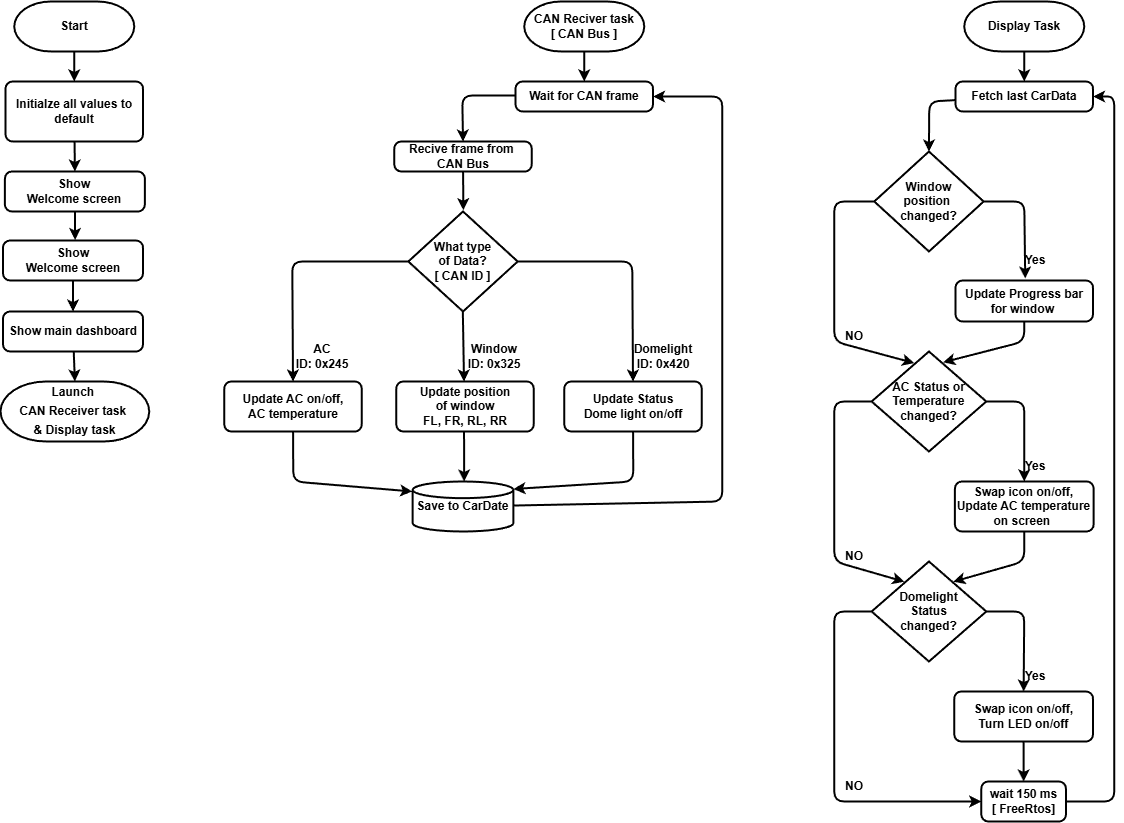

The diagram above was exported from draw.io. Its source (the exported page's mxGraphModel, read from the mxfile embedded in the PNG):
<mxGraphModel dx="3103" dy="2226" grid="1" gridSize="10" guides="1" tooltips="1" connect="1" arrows="1" fold="1" page="1" pageScale="1" pageWidth="1654" pageHeight="1169" math="0" shadow="0">
  <root>
    <mxCell id="0" />
    <mxCell id="1" parent="0" />
    <mxCell id="2" style="edgeStyle=none;html=1;entryX=0.5;entryY=0;entryDx=0;entryDy=0;strokeColor=#000000;fontStyle=1;fontColor=#000000;fontFamily=Helvetica;fontSize=12;strokeWidth=2;" edge="1" parent="1" source="3" target="6">
      <mxGeometry relative="1" as="geometry" />
    </mxCell>
    <mxCell id="3" value="&lt;span&gt;Start&lt;/span&gt;" style="strokeWidth=2;html=1;shape=mxgraph.flowchart.terminator;whiteSpace=wrap;strokeColor=#000000;fontStyle=1;fontColor=#000000;fontFamily=Helvetica;fontSize=12;" vertex="1" parent="1">
      <mxGeometry x="283.76" y="174" width="120" height="50" as="geometry" />
    </mxCell>
    <mxCell id="4" value="&lt;div style=&quot;line-height: 19px; white-space: pre;&quot;&gt;&lt;font style=&quot;line-height: 120%;&quot;&gt;&lt;span&gt;Launch &lt;/span&gt;&lt;br&gt;CAN Receiver task &lt;br&gt;&amp;amp; Display task&lt;/font&gt;&lt;/div&gt;" style="strokeWidth=2;html=1;shape=mxgraph.flowchart.terminator;whiteSpace=wrap;strokeColor=#000000;fontStyle=1;fontColor=#000000;fontFamily=Helvetica;fontSize=12;" vertex="1" parent="1">
      <mxGeometry x="270" y="554" width="148.75" height="60" as="geometry" />
    </mxCell>
    <mxCell id="5" style="edgeStyle=none;html=1;entryX=0.5;entryY=0;entryDx=0;entryDy=0;strokeColor=#000000;fontStyle=1;fontColor=#000000;fontFamily=Helvetica;fontSize=12;strokeWidth=2;" edge="1" parent="1" source="6" target="7">
      <mxGeometry relative="1" as="geometry" />
    </mxCell>
    <mxCell id="6" value="&lt;span&gt;Initialze all values to default&lt;/span&gt;" style="rounded=1;whiteSpace=wrap;html=1;absoluteArcSize=1;arcSize=14;strokeWidth=2;strokeColor=#000000;fontStyle=1;fontColor=#000000;fontFamily=Helvetica;fontSize=12;" vertex="1" parent="1">
      <mxGeometry x="275.01" y="254" width="137.5" height="60" as="geometry" />
    </mxCell>
    <mxCell id="7" value="&lt;span&gt;Show&lt;br&gt;Welcome screen&lt;/span&gt;" style="rounded=1;whiteSpace=wrap;html=1;absoluteArcSize=1;arcSize=14;strokeWidth=2;strokeColor=#000000;fontStyle=1;fontColor=#000000;fontFamily=Helvetica;fontSize=12;" vertex="1" parent="1">
      <mxGeometry x="274.38" y="344" width="140" height="40" as="geometry" />
    </mxCell>
    <mxCell id="8" value="&lt;span&gt;Show main dashboard&lt;/span&gt;" style="rounded=1;whiteSpace=wrap;html=1;absoluteArcSize=1;arcSize=14;strokeWidth=2;direction=south;strokeColor=#000000;fontStyle=1;fontColor=#000000;fontFamily=Helvetica;fontSize=12;" vertex="1" parent="1">
      <mxGeometry x="272.51" y="484" width="140" height="40" as="geometry" />
    </mxCell>
    <mxCell id="9" style="edgeStyle=none;html=1;entryX=0;entryY=0.5;entryDx=0;entryDy=0;strokeColor=#000000;fontStyle=1;fontColor=#000000;fontFamily=Helvetica;fontSize=12;strokeWidth=2;" edge="1" parent="1" source="10" target="8">
      <mxGeometry relative="1" as="geometry" />
    </mxCell>
    <mxCell id="10" value="&lt;span&gt;Show&lt;br&gt;Welcome screen&lt;/span&gt;" style="rounded=1;whiteSpace=wrap;html=1;absoluteArcSize=1;arcSize=14;strokeWidth=2;strokeColor=#000000;fontStyle=1;fontColor=#000000;fontFamily=Helvetica;fontSize=12;" vertex="1" parent="1">
      <mxGeometry x="272.51" y="413" width="140" height="40" as="geometry" />
    </mxCell>
    <mxCell id="11" style="edgeStyle=none;html=1;entryX=0.515;entryY=-0.012;entryDx=0;entryDy=0;entryPerimeter=0;strokeColor=#000000;fontStyle=1;fontColor=#000000;fontFamily=Helvetica;fontSize=12;strokeWidth=2;" edge="1" parent="1" source="7" target="10">
      <mxGeometry relative="1" as="geometry" />
    </mxCell>
    <mxCell id="12" style="edgeStyle=none;html=1;entryX=0.5;entryY=0;entryDx=0;entryDy=0;entryPerimeter=0;strokeColor=#000000;fontStyle=1;fontColor=#000000;fontFamily=Helvetica;fontSize=12;strokeWidth=2;" edge="1" parent="1" source="8" target="4">
      <mxGeometry relative="1" as="geometry" />
    </mxCell>
    <mxCell id="13" style="edgeStyle=none;html=1;entryX=0.5;entryY=0;entryDx=0;entryDy=0;fontColor=#000000;fontFamily=Helvetica;fontSize=12;fontStyle=1;strokeWidth=2;" edge="1" parent="1" source="14" target="16">
      <mxGeometry relative="1" as="geometry" />
    </mxCell>
    <mxCell id="14" value="&lt;span&gt;&lt;font&gt;CAN Reciver task&lt;br&gt;[ CAN Bus ]&lt;/font&gt;&lt;/span&gt;" style="strokeWidth=2;html=1;shape=mxgraph.flowchart.terminator;whiteSpace=wrap;strokeColor=#000000;fontStyle=1;fontColor=#000000;fontFamily=Helvetica;fontSize=12;" vertex="1" parent="1">
      <mxGeometry x="793.76" y="174" width="120" height="50" as="geometry" />
    </mxCell>
    <mxCell id="15" style="edgeStyle=none;html=1;entryX=0.5;entryY=0;entryDx=0;entryDy=0;fontColor=#000000;fontFamily=Helvetica;fontSize=12;fontStyle=1;strokeWidth=2;" edge="1" parent="1" target="17">
      <mxGeometry relative="1" as="geometry">
        <mxPoint x="731.7599999999999" y="276.5" as="targetPoint" />
        <mxPoint x="785.01" y="268.047131147541" as="sourcePoint" />
        <Array as="points">
          <mxPoint x="731.76" y="268" />
        </Array>
      </mxGeometry>
    </mxCell>
    <mxCell id="16" value="&lt;span&gt;Wait for CAN frame&lt;/span&gt;" style="rounded=1;whiteSpace=wrap;html=1;absoluteArcSize=1;arcSize=14;strokeWidth=2;strokeColor=#000000;fontStyle=1;fontColor=#000000;fontFamily=Helvetica;fontSize=12;" vertex="1" parent="1">
      <mxGeometry x="785.01" y="254" width="137.5" height="30" as="geometry" />
    </mxCell>
    <mxCell id="17" value="&lt;span&gt;&lt;font&gt;Recive frame from&amp;nbsp;&lt;br&gt;CAN Bus&lt;/font&gt;&lt;/span&gt;" style="rounded=1;whiteSpace=wrap;html=1;absoluteArcSize=1;arcSize=14;strokeWidth=2;strokeColor=#000000;fontStyle=1;fontColor=#000000;fontFamily=Helvetica;fontSize=12;" vertex="1" parent="1">
      <mxGeometry x="663.76" y="314" width="137.5" height="30" as="geometry" />
    </mxCell>
    <mxCell id="18" style="edgeStyle=none;html=1;entryX=0.5;entryY=0;entryDx=0;entryDy=0;fontColor=#000000;fontFamily=Helvetica;fontSize=12;fontStyle=1;strokeWidth=2;" edge="1" parent="1">
      <mxGeometry relative="1" as="geometry">
        <mxPoint x="732.3433333333334" y="484.0000000000001" as="sourcePoint" />
        <mxPoint x="733.51" y="554" as="targetPoint" />
      </mxGeometry>
    </mxCell>
    <mxCell id="19" style="edgeStyle=none;html=1;entryX=0.5;entryY=0;entryDx=0;entryDy=0;fontColor=#000000;fontFamily=Helvetica;fontSize=12;fontStyle=1;strokeWidth=2;" edge="1" parent="1" source="21" target="22">
      <mxGeometry relative="1" as="geometry">
        <Array as="points">
          <mxPoint x="561.76" y="434" />
        </Array>
      </mxGeometry>
    </mxCell>
    <mxCell id="20" style="edgeStyle=none;html=1;entryX=0.5;entryY=0;entryDx=0;entryDy=0;fontColor=#000000;fontFamily=Helvetica;fontSize=12;fontStyle=1;strokeWidth=2;" edge="1" parent="1" source="21" target="23">
      <mxGeometry relative="1" as="geometry">
        <Array as="points">
          <mxPoint x="901.76" y="434" />
        </Array>
      </mxGeometry>
    </mxCell>
    <mxCell id="21" value="&lt;span&gt;&lt;font&gt;What type &lt;br&gt;of Data?&lt;/font&gt;&lt;/span&gt;&lt;div&gt;&lt;span&gt;&lt;font&gt;[ CAN ID ]&lt;/font&gt;&lt;/span&gt;&lt;/div&gt;" style="strokeWidth=2;html=1;shape=mxgraph.flowchart.decision;whiteSpace=wrap;fontStyle=1;fontColor=#000000;fontFamily=Helvetica;fontSize=12;" vertex="1" parent="1">
      <mxGeometry x="677.8199999999999" y="384" width="109.38" height="100" as="geometry" />
    </mxCell>
    <mxCell id="22" value="&lt;span&gt;&lt;font&gt;Update AC on/off,&lt;br&gt;&lt;/font&gt;&lt;/span&gt;&lt;div&gt;&lt;span&gt;&lt;font&gt;AC temperature&lt;/font&gt;&lt;/span&gt;&lt;/div&gt;" style="rounded=1;whiteSpace=wrap;html=1;absoluteArcSize=1;arcSize=14;strokeWidth=2;strokeColor=#000000;fontStyle=1;fontColor=#000000;fontFamily=Helvetica;fontSize=12;" vertex="1" parent="1">
      <mxGeometry x="493.76" y="554" width="137.5" height="50" as="geometry" />
    </mxCell>
    <mxCell id="23" value="&lt;span&gt;&lt;font&gt;Update Status&lt;br&gt;Dome light on/off&lt;/font&gt;&lt;/span&gt;" style="rounded=1;whiteSpace=wrap;html=1;absoluteArcSize=1;arcSize=14;strokeWidth=2;strokeColor=#000000;fontStyle=1;fontColor=#000000;fontFamily=Helvetica;fontSize=12;" vertex="1" parent="1">
      <mxGeometry x="833.76" y="554" width="137.5" height="50" as="geometry" />
    </mxCell>
    <mxCell id="24" value="&lt;span&gt;&lt;font&gt;Update position&lt;br&gt;of window&lt;br&gt;FL, FR, RL, RR&lt;/font&gt;&lt;/span&gt;" style="rounded=1;whiteSpace=wrap;html=1;absoluteArcSize=1;arcSize=14;strokeWidth=2;strokeColor=#000000;fontStyle=1;fontColor=#000000;fontFamily=Helvetica;fontSize=12;" vertex="1" parent="1">
      <mxGeometry x="665.76" y="554" width="137.5" height="50" as="geometry" />
    </mxCell>
    <mxCell id="25" style="edgeStyle=none;html=1;entryX=1;entryY=0.5;entryDx=0;entryDy=0;fontColor=#000000;fontFamily=Helvetica;fontSize=12;fontStyle=1;strokeWidth=2;" edge="1" parent="1" source="26" target="16">
      <mxGeometry relative="1" as="geometry">
        <Array as="points">
          <mxPoint x="991.76" y="674" />
          <mxPoint x="991.76" y="269" />
        </Array>
      </mxGeometry>
    </mxCell>
    <mxCell id="26" value="&lt;span&gt;&lt;font&gt;Save to CarDate&lt;/font&gt;&lt;/span&gt;" style="strokeWidth=2;html=1;shape=mxgraph.flowchart.database;whiteSpace=wrap;fontStyle=1;fontColor=#000000;fontFamily=Helvetica;fontSize=12;" vertex="1" parent="1">
      <mxGeometry x="682.13" y="654" width="100.75" height="50" as="geometry" />
    </mxCell>
    <mxCell id="27" style="edgeStyle=none;html=1;entryX=0.521;entryY=0;entryDx=0;entryDy=0;entryPerimeter=0;fontColor=#000000;fontFamily=Helvetica;fontSize=12;fontStyle=1;strokeWidth=2;" edge="1" parent="1">
      <mxGeometry relative="1" as="geometry">
        <mxPoint x="733.55025" y="604" as="sourcePoint" />
        <mxPoint x="733.63075" y="654" as="targetPoint" />
      </mxGeometry>
    </mxCell>
    <mxCell id="28" style="edgeStyle=none;html=1;fontColor=#000000;fontFamily=Helvetica;fontSize=12;fontStyle=1;strokeWidth=2;" edge="1" parent="1" source="22">
      <mxGeometry relative="1" as="geometry">
        <mxPoint x="681.76" y="664" as="targetPoint" />
        <Array as="points">
          <mxPoint x="562.76" y="654" />
        </Array>
      </mxGeometry>
    </mxCell>
    <mxCell id="29" style="edgeStyle=none;html=1;entryX=1;entryY=0.15;entryDx=0;entryDy=0;entryPerimeter=0;fontColor=#000000;fontFamily=Helvetica;fontSize=12;fontStyle=1;strokeWidth=2;" edge="1" parent="1" source="23" target="26">
      <mxGeometry relative="1" as="geometry">
        <Array as="points">
          <mxPoint x="902.76" y="654" />
        </Array>
      </mxGeometry>
    </mxCell>
    <mxCell id="30" style="edgeStyle=none;html=1;entryX=0.503;entryY=-0.013;entryDx=0;entryDy=0;entryPerimeter=0;fontColor=#000000;fontFamily=Helvetica;fontSize=12;fontStyle=1;strokeWidth=2;" edge="1" parent="1" source="17" target="21">
      <mxGeometry relative="1" as="geometry" />
    </mxCell>
    <mxCell id="31" value="&lt;span&gt;&lt;font&gt;AC ID:&amp;nbsp;&lt;span style=&quot;white-space: pre;&quot;&gt;0x&lt;/span&gt;&lt;span style=&quot;white-space: pre;&quot;&gt;245&lt;/span&gt;&lt;/font&gt;&lt;/span&gt;" style="text;html=1;align=center;verticalAlign=middle;whiteSpace=wrap;rounded=0;rotation=0;fontColor=#000000;fontFamily=Helvetica;fontSize=12;fontStyle=1;strokeWidth=2;" vertex="1" parent="1">
      <mxGeometry x="561.76" y="514" width="60" height="30" as="geometry" />
    </mxCell>
    <mxCell id="32" value="&lt;span&gt;&lt;font&gt;&lt;font&gt;Window ID: &lt;/font&gt;&lt;font style=&quot;white-space: pre;&quot;&gt;0x325&lt;/font&gt;&lt;/font&gt;&lt;/span&gt;" style="text;html=1;align=center;verticalAlign=middle;whiteSpace=wrap;rounded=0;rotation=0;fontColor=#000000;fontFamily=Helvetica;fontSize=12;fontStyle=1;strokeWidth=2;" vertex="1" parent="1">
      <mxGeometry x="733.76" y="514" width="60" height="30" as="geometry" />
    </mxCell>
    <mxCell id="33" value="&lt;span&gt;&lt;font&gt;&lt;font&gt;&lt;font&gt;Domelight ID:&amp;nbsp;&lt;/font&gt;&lt;span style=&quot;white-space: pre;&quot;&gt;&lt;font&gt;0x420&lt;/font&gt;&lt;/span&gt;&lt;/font&gt;&lt;/font&gt;&lt;/span&gt;" style="text;html=1;align=center;verticalAlign=middle;whiteSpace=wrap;rounded=0;rotation=0;fontColor=#000000;fontFamily=Helvetica;fontSize=12;fontStyle=1;strokeWidth=2;" vertex="1" parent="1">
      <mxGeometry x="902.76" y="514" width="60" height="30" as="geometry" />
    </mxCell>
    <mxCell id="34" style="edgeStyle=none;html=1;entryX=0.5;entryY=0;entryDx=0;entryDy=0;fontColor=#000000;fontFamily=Helvetica;fontSize=12;fontStyle=1;strokeWidth=2;" edge="1" parent="1" source="35" target="36">
      <mxGeometry relative="1" as="geometry" />
    </mxCell>
    <mxCell id="35" value="Display Task" style="strokeWidth=2;html=1;shape=mxgraph.flowchart.terminator;whiteSpace=wrap;strokeColor=#000000;fontStyle=1;fontColor=#000000;fontFamily=Helvetica;fontSize=12;" vertex="1" parent="1">
      <mxGeometry x="1233.76" y="174" width="120" height="50" as="geometry" />
    </mxCell>
    <mxCell id="36" value="&lt;span&gt;&lt;font&gt;Fetch last CarData&lt;/font&gt;&lt;/span&gt;" style="rounded=1;whiteSpace=wrap;html=1;absoluteArcSize=1;arcSize=14;strokeWidth=2;strokeColor=#000000;fontStyle=1;fontColor=#000000;fontFamily=Helvetica;fontSize=12;" vertex="1" parent="1">
      <mxGeometry x="1225.01" y="254" width="137.5" height="30" as="geometry" />
    </mxCell>
    <mxCell id="37" style="edgeStyle=none;html=1;entryX=0.372;entryY=0.116;entryDx=0;entryDy=0;entryPerimeter=0;fontColor=#000000;fontFamily=Helvetica;fontSize=12;fontStyle=1;strokeWidth=2;" edge="1" parent="1" source="38" target="42">
      <mxGeometry relative="1" as="geometry">
        <mxPoint x="1143.76" y="504" as="targetPoint" />
        <Array as="points">
          <mxPoint x="1103.76" y="374" />
          <mxPoint x="1103.76" y="514" />
        </Array>
      </mxGeometry>
    </mxCell>
    <mxCell id="38" value="Window&lt;br&gt;position&amp;nbsp;&lt;br&gt;changed?" style="strokeWidth=2;html=1;shape=mxgraph.flowchart.decision;whiteSpace=wrap;fontStyle=1;fontColor=#000000;fontFamily=Helvetica;fontSize=12;" vertex="1" parent="1">
      <mxGeometry x="1143.76" y="324" width="109.38" height="100" as="geometry" />
    </mxCell>
    <mxCell id="39" value="&lt;span&gt;&lt;font&gt;Update Progress bar&lt;br&gt;for window&amp;nbsp;&lt;/font&gt;&lt;/span&gt;" style="rounded=1;whiteSpace=wrap;html=1;absoluteArcSize=1;arcSize=14;strokeWidth=2;strokeColor=#000000;fontStyle=1;fontColor=#000000;fontFamily=Helvetica;fontSize=12;" vertex="1" parent="1">
      <mxGeometry x="1225.01" y="453" width="137.5" height="41" as="geometry" />
    </mxCell>
    <mxCell id="40" style="edgeStyle=none;html=1;entryX=0.286;entryY=0.202;entryDx=0;entryDy=0;entryPerimeter=0;fontColor=#000000;fontFamily=Helvetica;fontSize=12;fontStyle=1;strokeWidth=2;" edge="1" parent="1" source="42" target="46">
      <mxGeometry relative="1" as="geometry">
        <mxPoint x="1103.7600000000002" y="574" as="targetPoint" />
        <Array as="points">
          <mxPoint x="1103.76" y="574" />
          <mxPoint x="1103.76" y="734" />
        </Array>
      </mxGeometry>
    </mxCell>
    <mxCell id="41" style="edgeStyle=none;html=1;entryX=0.5;entryY=0;entryDx=0;entryDy=0;fontColor=#000000;fontFamily=Helvetica;fontSize=12;fontStyle=1;strokeWidth=2;" edge="1" parent="1" source="42" target="43">
      <mxGeometry relative="1" as="geometry">
        <Array as="points">
          <mxPoint x="1293.76" y="574" />
        </Array>
      </mxGeometry>
    </mxCell>
    <mxCell id="42" value="AC Status or&lt;br&gt;Temperature&lt;br&gt;changed?" style="strokeWidth=2;html=1;shape=mxgraph.flowchart.decision;whiteSpace=wrap;fontStyle=1;fontColor=#000000;fontFamily=Helvetica;fontSize=12;" vertex="1" parent="1">
      <mxGeometry x="1141.1" y="524" width="114.69" height="100" as="geometry" />
    </mxCell>
    <mxCell id="43" value="Swap icon on/off,&lt;div&gt;Update AC temperature on screen&amp;nbsp;&lt;/div&gt;" style="rounded=1;whiteSpace=wrap;html=1;absoluteArcSize=1;arcSize=14;strokeWidth=2;strokeColor=#000000;fontStyle=1;fontColor=#000000;fontFamily=Helvetica;fontSize=12;" vertex="1" parent="1">
      <mxGeometry x="1224.39" y="654" width="138.75" height="50" as="geometry" />
    </mxCell>
    <mxCell id="44" style="edgeStyle=none;html=1;entryX=0.5;entryY=0;entryDx=0;entryDy=0;fontColor=#000000;fontFamily=Helvetica;fontSize=12;fontStyle=1;strokeWidth=2;" edge="1" parent="1" source="46" target="48">
      <mxGeometry relative="1" as="geometry">
        <Array as="points">
          <mxPoint x="1293.76" y="784" />
        </Array>
      </mxGeometry>
    </mxCell>
    <mxCell id="45" style="edgeStyle=none;html=1;entryX=0;entryY=0.5;entryDx=0;entryDy=0;fontColor=#000000;fontFamily=Helvetica;fontSize=12;fontStyle=1;strokeWidth=2;" edge="1" parent="1" source="46" target="50">
      <mxGeometry relative="1" as="geometry">
        <Array as="points">
          <mxPoint x="1103.76" y="784" />
          <mxPoint x="1103.76" y="974" />
        </Array>
      </mxGeometry>
    </mxCell>
    <mxCell id="46" value="Domelight&lt;br&gt;Status&lt;br&gt;changed?" style="strokeWidth=2;html=1;shape=mxgraph.flowchart.decision;whiteSpace=wrap;fontStyle=1;fontColor=#000000;fontFamily=Helvetica;fontSize=12;" vertex="1" parent="1">
      <mxGeometry x="1141.11" y="734" width="114.69" height="100" as="geometry" />
    </mxCell>
    <mxCell id="47" style="edgeStyle=none;html=1;entryX=0.5;entryY=0;entryDx=0;entryDy=0;fontColor=#000000;fontFamily=Helvetica;fontSize=12;fontStyle=1;strokeWidth=2;" edge="1" parent="1" source="48" target="50">
      <mxGeometry relative="1" as="geometry" />
    </mxCell>
    <mxCell id="48" value="Swap icon on/off,&lt;div&gt;Turn LED on/off&lt;/div&gt;" style="rounded=1;whiteSpace=wrap;html=1;absoluteArcSize=1;arcSize=14;strokeWidth=2;strokeColor=#000000;fontStyle=1;fontColor=#000000;fontFamily=Helvetica;fontSize=12;" vertex="1" parent="1">
      <mxGeometry x="1223.76" y="864" width="138.75" height="50" as="geometry" />
    </mxCell>
    <mxCell id="49" style="edgeStyle=none;html=1;entryX=1;entryY=0.5;entryDx=0;entryDy=0;fontColor=#000000;fontFamily=Helvetica;fontSize=12;fontStyle=1;strokeWidth=2;" edge="1" parent="1" source="50" target="36">
      <mxGeometry relative="1" as="geometry">
        <Array as="points">
          <mxPoint x="1383.76" y="974" />
          <mxPoint x="1383.76" y="269" />
        </Array>
      </mxGeometry>
    </mxCell>
    <mxCell id="50" value="wait 150 ms&lt;br&gt;[ FreeRtos]" style="rounded=1;whiteSpace=wrap;html=1;absoluteArcSize=1;arcSize=14;strokeWidth=2;strokeColor=#000000;fontStyle=1;fontColor=#000000;fontFamily=Helvetica;fontSize=12;" vertex="1" parent="1">
      <mxGeometry x="1250.79" y="954" width="84.69" height="40" as="geometry" />
    </mxCell>
    <mxCell id="51" style="edgeStyle=none;html=1;entryX=0.712;entryY=0.202;entryDx=0;entryDy=0;entryPerimeter=0;fontColor=#000000;fontFamily=Helvetica;fontSize=12;fontStyle=1;strokeWidth=2;" edge="1" parent="1" source="43" target="46">
      <mxGeometry relative="1" as="geometry">
        <mxPoint x="1223.76" y="754" as="targetPoint" />
        <Array as="points">
          <mxPoint x="1293.76" y="734" />
        </Array>
      </mxGeometry>
    </mxCell>
    <mxCell id="52" style="edgeStyle=none;html=1;entryX=0.624;entryY=0.108;entryDx=0;entryDy=0;entryPerimeter=0;fontColor=#000000;fontFamily=Helvetica;fontSize=12;fontStyle=1;strokeWidth=2;" edge="1" parent="1" source="39" target="42">
      <mxGeometry relative="1" as="geometry">
        <Array as="points">
          <mxPoint x="1293.76" y="514" />
        </Array>
      </mxGeometry>
    </mxCell>
    <mxCell id="53" style="edgeStyle=none;html=1;entryX=0.507;entryY=-0.049;entryDx=0;entryDy=0;entryPerimeter=0;fontColor=#000000;fontFamily=Helvetica;fontSize=12;fontStyle=1;strokeWidth=2;" edge="1" parent="1" source="38" target="39">
      <mxGeometry relative="1" as="geometry">
        <Array as="points">
          <mxPoint x="1293.76" y="374" />
        </Array>
      </mxGeometry>
    </mxCell>
    <mxCell id="54" style="edgeStyle=none;html=1;entryX=0.5;entryY=0;entryDx=0;entryDy=0;entryPerimeter=0;fontColor=#000000;fontFamily=Helvetica;fontSize=12;fontStyle=1;strokeWidth=2;" edge="1" parent="1" source="36" target="38">
      <mxGeometry relative="1" as="geometry">
        <Array as="points">
          <mxPoint x="1198.76" y="274" />
        </Array>
      </mxGeometry>
    </mxCell>
    <mxCell id="55" value="&lt;span&gt;Yes&lt;/span&gt;" style="text;html=1;align=center;verticalAlign=middle;whiteSpace=wrap;rounded=0;fontColor=#000000;fontFamily=Helvetica;fontSize=12;fontStyle=1;strokeWidth=2;" vertex="1" parent="1">
      <mxGeometry x="1275.48" y="418" width="60" height="30" as="geometry" />
    </mxCell>
    <mxCell id="56" value="&lt;span&gt;Yes&lt;/span&gt;" style="text;html=1;align=center;verticalAlign=middle;whiteSpace=wrap;rounded=0;fontColor=#000000;fontFamily=Helvetica;fontSize=12;fontStyle=1;strokeWidth=2;" vertex="1" parent="1">
      <mxGeometry x="1275.48" y="624" width="60" height="30" as="geometry" />
    </mxCell>
    <mxCell id="57" value="&lt;span&gt;Yes&lt;/span&gt;" style="text;html=1;align=center;verticalAlign=middle;whiteSpace=wrap;rounded=0;fontColor=#000000;fontFamily=Helvetica;fontSize=12;fontStyle=1;strokeWidth=2;" vertex="1" parent="1">
      <mxGeometry x="1275.48" y="834" width="60" height="30" as="geometry" />
    </mxCell>
    <mxCell id="58" value="&lt;span&gt;NO&lt;/span&gt;" style="text;html=1;align=center;verticalAlign=middle;whiteSpace=wrap;rounded=0;fontColor=#000000;fontFamily=Helvetica;fontSize=12;fontStyle=1;strokeWidth=2;" vertex="1" parent="1">
      <mxGeometry x="1093.76" y="944" width="60" height="30" as="geometry" />
    </mxCell>
    <mxCell id="59" value="&lt;span&gt;NO&lt;/span&gt;" style="text;html=1;align=center;verticalAlign=middle;whiteSpace=wrap;rounded=0;fontColor=#000000;fontFamily=Helvetica;fontSize=12;fontStyle=1;strokeWidth=2;" vertex="1" parent="1">
      <mxGeometry x="1093.76" y="714" width="60" height="30" as="geometry" />
    </mxCell>
    <mxCell id="60" value="&lt;span&gt;NO&lt;/span&gt;" style="text;html=1;align=center;verticalAlign=middle;whiteSpace=wrap;rounded=0;fontColor=#000000;fontFamily=Helvetica;fontSize=12;fontStyle=1;strokeWidth=2;" vertex="1" parent="1">
      <mxGeometry x="1093.76" y="494" width="60" height="30" as="geometry" />
    </mxCell>
  </root>
</mxGraphModel>